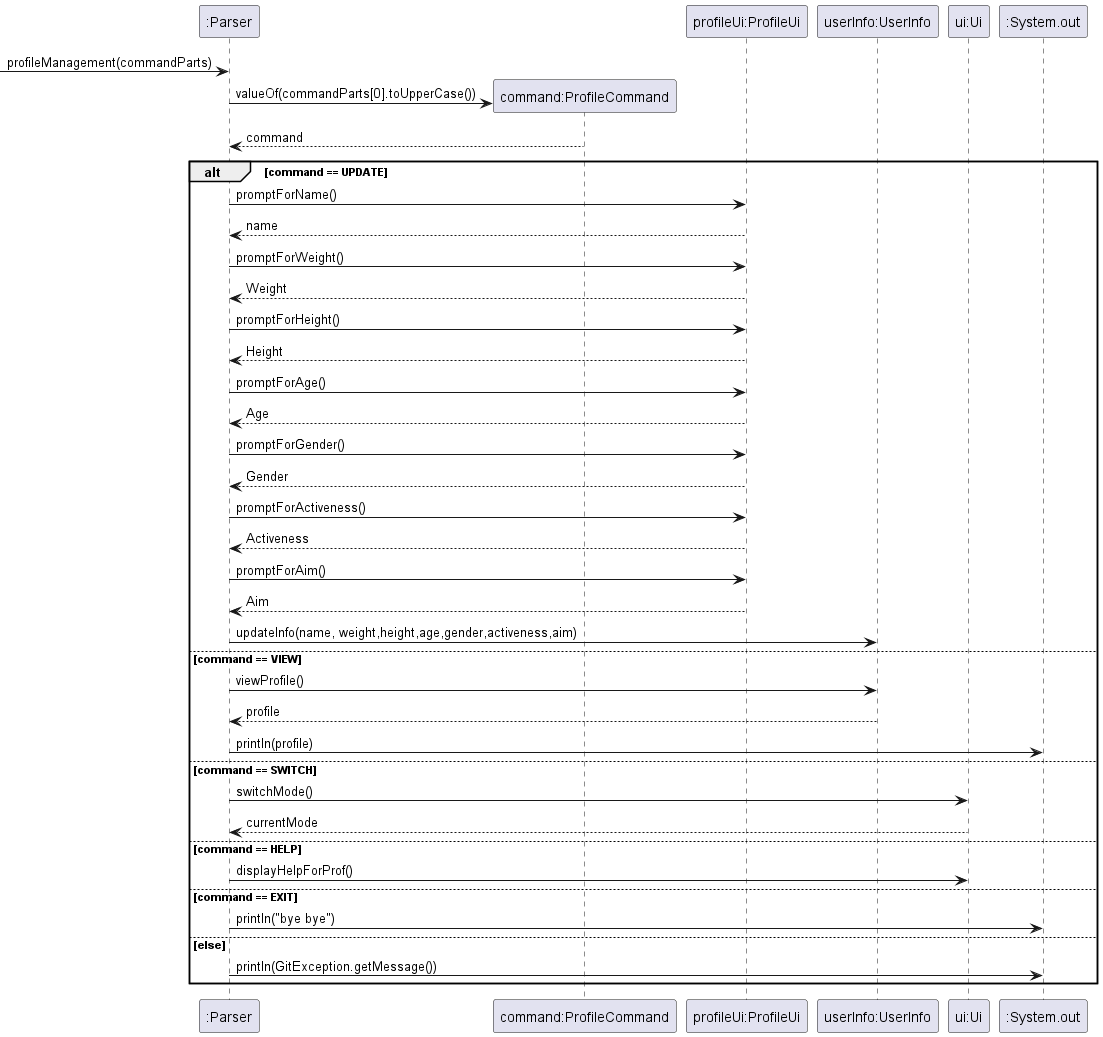

The diagram above was rendered by PlantUML. Its source (embedded in the PNG):
@startuml

participant ":Parser" as p
participant "command:ProfileCommand" as prof
participant "profileUi:ProfileUi" as pui
participant "userInfo:UserInfo" as info
participant "ui:Ui" as ui
participant ":System.out" as sys

 -> p : profileManagement(commandParts)
create prof
p -> prof : valueOf(commandParts[0].toUpperCase())
prof --> p : command

alt command == UPDATE
    p -> pui : promptForName()
    pui --> p : name
    p -> pui : promptForWeight()
    pui --> p : Weight
    p -> pui : promptForHeight()
    pui --> p : Height
    p -> pui : promptForAge()
    pui --> p : Age
    p -> pui : promptForGender()
    pui --> p : Gender
    p -> pui : promptForActiveness()
    pui --> p : Activeness
    p -> pui : promptForAim()
    pui --> p : Aim
    p -> info : updateInfo(name, weight,height,age,gender,activeness,aim)
else command == VIEW
    p -> info: viewProfile()
    info --> p : profile
    p -> sys : println(profile)
else command == SWITCH
    p -> ui : switchMode()
    ui --> p : currentMode
else command == HELP
    p -> ui : displayHelpForProf()
else command == EXIT
    p -> sys : println("bye bye")
else else
    p -> sys : println(GitException.getMessage())
end


@enduml